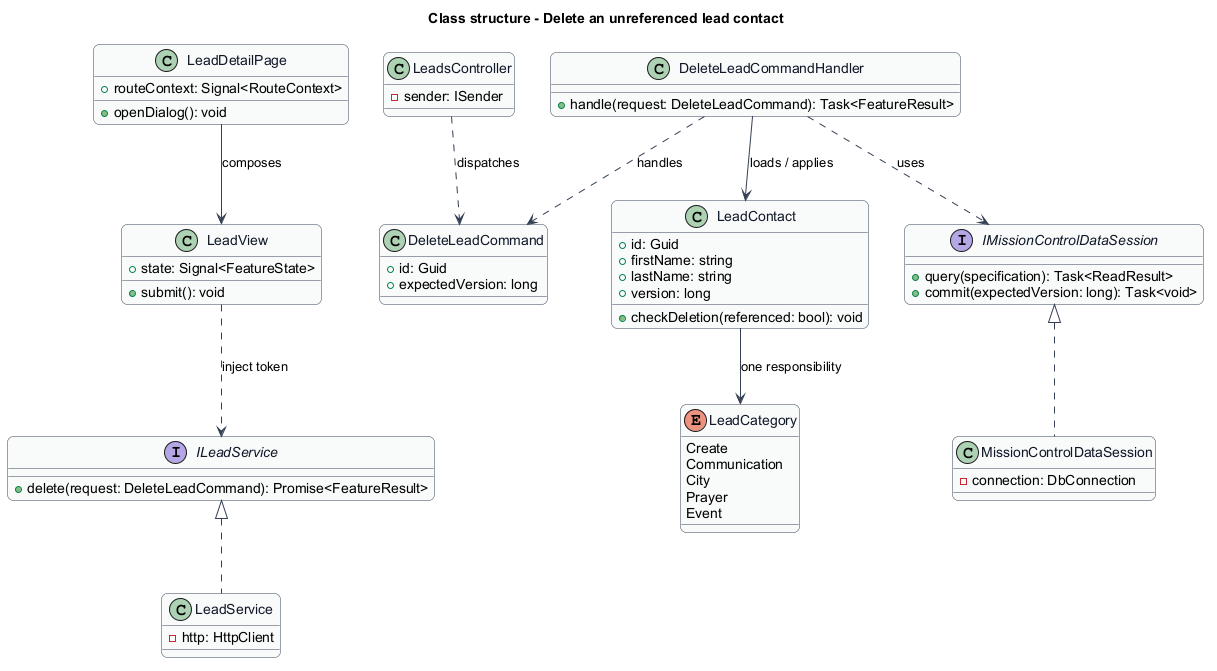

The diagram above was rendered by PlantUML. Its source (embedded in the PNG):
@startuml
skinparam backgroundColor #FFFFFF
skinparam shadowing false
skinparam roundcorner 12
skinparam defaultFontName Arial
skinparam ArrowColor #344054
skinparam rectangle {
  BorderColor #344054
  FontColor #101828
}
skinparam package {
  BorderColor #667085
  FontColor #101828
  BackgroundColor #F9FAFB
}
title Class structure - Delete an unreferenced lead contact
skinparam class {
  BorderColor #344054
  FontColor #101828
  BackgroundColor #F9FAFB
}
class LeadDetailPage {
  +routeContext: Signal<RouteContext>
  +openDialog(): void
}
class LeadView {
  +state: Signal<FeatureState>
  +submit(): void
}
interface ILeadService {
  +delete(request: DeleteLeadCommand): Promise<FeatureResult>
}
class LeadService {
  -http: HttpClient
}
class LeadsController {
  -sender: ISender
}
class LeadContact {
  +id: Guid
  +firstName: string
  +lastName: string
  +version: long
  +checkDeletion(referenced: bool): void
}
interface IMissionControlDataSession {
  +query(specification): Task<ReadResult>
  +commit(expectedVersion: long): Task<void>
}
class MissionControlDataSession {
  -connection: DbConnection
}
LeadDetailPage --> LeadView : composes
LeadView ..> ILeadService : inject token
ILeadService <|.. LeadService
IMissionControlDataSession <|.. MissionControlDataSession
class DeleteLeadCommand {
  +id: Guid
  +expectedVersion: long
}
class DeleteLeadCommandHandler {
  +handle(request: DeleteLeadCommand): Task<FeatureResult>
}
LeadsController ..> DeleteLeadCommand : dispatches
DeleteLeadCommandHandler ..> DeleteLeadCommand : handles
DeleteLeadCommandHandler --> LeadContact : loads / applies
DeleteLeadCommandHandler ..> IMissionControlDataSession : uses

enum LeadCategory {
  Create
  Communication
  City
  Prayer
  Event
}
LeadContact --> LeadCategory : one responsibility
@enduml